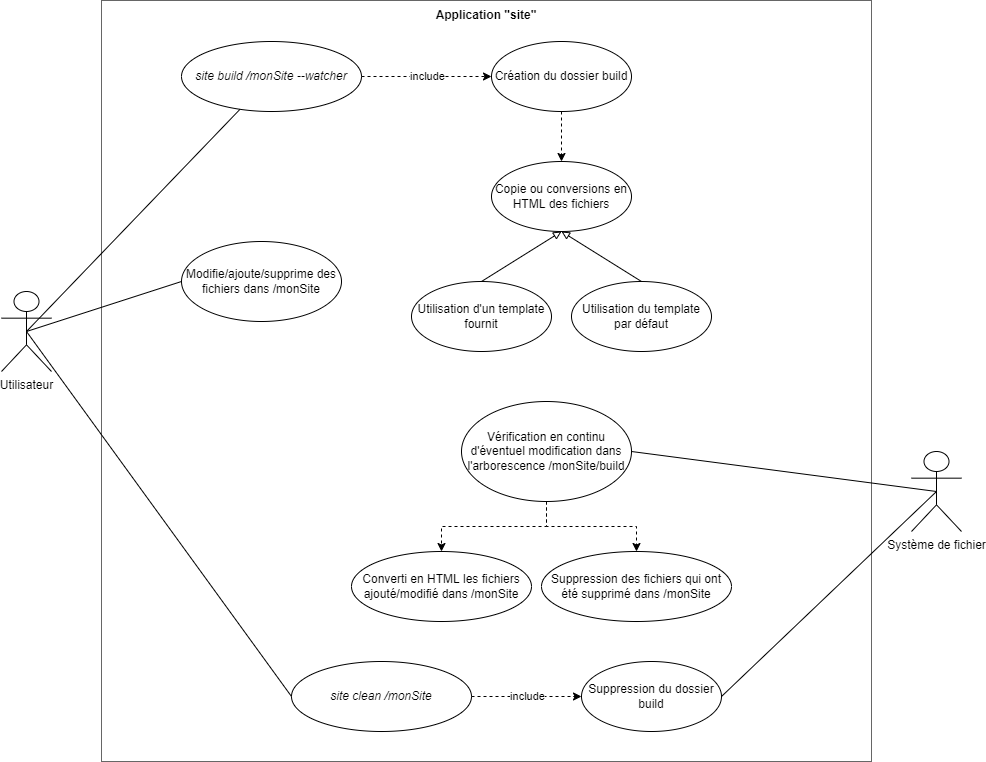

The diagram above was exported from draw.io. Its source (the exported page's mxGraphModel, read from the mxfile embedded in the PNG):
<mxGraphModel dx="1580" dy="961" grid="1" gridSize="10" guides="1" tooltips="1" connect="1" arrows="1" fold="1" page="1" pageScale="1" pageWidth="850" pageHeight="1100" math="0" shadow="0">
  <root>
    <mxCell id="0" />
    <mxCell id="1" parent="0" />
    <mxCell id="TwF3ZN1fezZ2JXTiafl7-1" value="Utilisateur" style="shape=umlActor;verticalLabelPosition=bottom;verticalAlign=top;html=1;" vertex="1" parent="1">
      <mxGeometry x="50" y="440" width="50" height="80" as="geometry" />
    </mxCell>
    <mxCell id="TwF3ZN1fezZ2JXTiafl7-22" value="include" style="edgeStyle=orthogonalEdgeStyle;rounded=0;orthogonalLoop=1;jettySize=auto;html=1;exitX=1;exitY=0.5;exitDx=0;exitDy=0;entryX=0;entryY=0.5;entryDx=0;entryDy=0;dashed=1;" edge="1" parent="1" source="TwF3ZN1fezZ2JXTiafl7-6" target="TwF3ZN1fezZ2JXTiafl7-21">
      <mxGeometry relative="1" as="geometry" />
    </mxCell>
    <mxCell id="TwF3ZN1fezZ2JXTiafl7-6" value="&lt;i&gt;site build /monSite --watcher&lt;/i&gt;" style="ellipse;whiteSpace=wrap;html=1;" vertex="1" parent="1">
      <mxGeometry x="230" y="190" width="180" height="70" as="geometry" />
    </mxCell>
    <mxCell id="TwF3ZN1fezZ2JXTiafl7-13" value="Application &quot;site&quot;" style="text;align=center;fontStyle=1;verticalAlign=middle;spacingLeft=3;spacingRight=3;strokeColor=none;rotatable=0;points=[[0,0.5],[1,0.5]];portConstraint=eastwest;fillColor=none;" vertex="1" parent="1">
      <mxGeometry x="490" y="150" width="90" height="26" as="geometry" />
    </mxCell>
    <mxCell id="TwF3ZN1fezZ2JXTiafl7-10" value="" style="html=1;perimeterSpacing=0;strokeWidth=1;fillColor=none;fontColor=#333333;strokeColor=#666666;" vertex="1" parent="1">
      <mxGeometry x="150" y="149" width="770" height="761" as="geometry" />
    </mxCell>
    <mxCell id="TwF3ZN1fezZ2JXTiafl7-19" value="" style="endArrow=none;html=1;rounded=0;exitX=0.5;exitY=0.5;exitDx=0;exitDy=0;exitPerimeter=0;" edge="1" parent="1" source="TwF3ZN1fezZ2JXTiafl7-1" target="TwF3ZN1fezZ2JXTiafl7-6">
      <mxGeometry width="50" height="50" relative="1" as="geometry">
        <mxPoint x="135" y="325" as="sourcePoint" />
        <mxPoint x="269.9999999999966" y="325" as="targetPoint" />
      </mxGeometry>
    </mxCell>
    <mxCell id="TwF3ZN1fezZ2JXTiafl7-20" value="Système de fichier" style="shape=umlActor;verticalLabelPosition=bottom;verticalAlign=top;html=1;" vertex="1" parent="1">
      <mxGeometry x="960" y="600" width="50" height="80" as="geometry" />
    </mxCell>
    <mxCell id="xJKztY9-hlEZmlGCGxUs-4" style="edgeStyle=orthogonalEdgeStyle;rounded=0;orthogonalLoop=1;jettySize=auto;html=1;exitX=0.5;exitY=1;exitDx=0;exitDy=0;entryX=0.5;entryY=0;entryDx=0;entryDy=0;dashed=1;" edge="1" parent="1" source="TwF3ZN1fezZ2JXTiafl7-21" target="xJKztY9-hlEZmlGCGxUs-1">
      <mxGeometry relative="1" as="geometry" />
    </mxCell>
    <mxCell id="TwF3ZN1fezZ2JXTiafl7-21" value="Création du dossier build" style="ellipse;whiteSpace=wrap;html=1;strokeWidth=1;fillColor=none;" vertex="1" parent="1">
      <mxGeometry x="540" y="190" width="140" height="70" as="geometry" />
    </mxCell>
    <mxCell id="TwF3ZN1fezZ2JXTiafl7-36" style="edgeStyle=orthogonalEdgeStyle;rounded=0;orthogonalLoop=1;jettySize=auto;html=1;exitX=0.5;exitY=1;exitDx=0;exitDy=0;dashed=1;" edge="1" parent="1" source="TwF3ZN1fezZ2JXTiafl7-25" target="TwF3ZN1fezZ2JXTiafl7-35">
      <mxGeometry relative="1" as="geometry" />
    </mxCell>
    <mxCell id="TwF3ZN1fezZ2JXTiafl7-37" style="edgeStyle=orthogonalEdgeStyle;rounded=0;orthogonalLoop=1;jettySize=auto;html=1;exitX=0.5;exitY=1;exitDx=0;exitDy=0;dashed=1;" edge="1" parent="1" source="TwF3ZN1fezZ2JXTiafl7-25" target="TwF3ZN1fezZ2JXTiafl7-34">
      <mxGeometry relative="1" as="geometry" />
    </mxCell>
    <mxCell id="TwF3ZN1fezZ2JXTiafl7-25" value="Vérification en continu d'éventuel modification dans l'arborescence /monSite/build" style="ellipse;whiteSpace=wrap;html=1;strokeWidth=1;fillColor=none;" vertex="1" parent="1">
      <mxGeometry x="510" y="550" width="170" height="100" as="geometry" />
    </mxCell>
    <mxCell id="TwF3ZN1fezZ2JXTiafl7-27" value="" style="endArrow=none;html=1;rounded=0;exitX=1;exitY=0.5;exitDx=0;exitDy=0;entryX=0.5;entryY=0.5;entryDx=0;entryDy=0;entryPerimeter=0;" edge="1" parent="1" source="TwF3ZN1fezZ2JXTiafl7-25" target="TwF3ZN1fezZ2JXTiafl7-20">
      <mxGeometry width="50" height="50" relative="1" as="geometry">
        <mxPoint x="720" y="324.52" as="sourcePoint" />
        <mxPoint x="815.0000000000002" y="324.52" as="targetPoint" />
      </mxGeometry>
    </mxCell>
    <mxCell id="TwF3ZN1fezZ2JXTiafl7-28" value="Modifie/ajoute/supprime des fichiers dans /monSite" style="ellipse;whiteSpace=wrap;html=1;strokeWidth=1;fillColor=none;" vertex="1" parent="1">
      <mxGeometry x="230" y="390" width="160" height="80" as="geometry" />
    </mxCell>
    <mxCell id="TwF3ZN1fezZ2JXTiafl7-29" value="" style="endArrow=none;html=1;rounded=0;entryX=0;entryY=0.5;entryDx=0;entryDy=0;exitX=0.5;exitY=0.5;exitDx=0;exitDy=0;exitPerimeter=0;" edge="1" parent="1" source="TwF3ZN1fezZ2JXTiafl7-1" target="TwF3ZN1fezZ2JXTiafl7-28">
      <mxGeometry width="50" height="50" relative="1" as="geometry">
        <mxPoint x="140" y="330" as="sourcePoint" />
        <mxPoint x="245.00000000000023" y="470" as="targetPoint" />
      </mxGeometry>
    </mxCell>
    <mxCell id="TwF3ZN1fezZ2JXTiafl7-34" value="Suppression des fichiers qui ont été supprimé dans /monSite" style="ellipse;whiteSpace=wrap;html=1;strokeWidth=1;fillColor=none;" vertex="1" parent="1">
      <mxGeometry x="590" y="700" width="190" height="70" as="geometry" />
    </mxCell>
    <mxCell id="TwF3ZN1fezZ2JXTiafl7-35" value="Converti en HTML les fichiers ajouté/modifié dans /monSite" style="ellipse;whiteSpace=wrap;html=1;strokeWidth=1;fillColor=none;" vertex="1" parent="1">
      <mxGeometry x="400" y="700" width="180" height="70" as="geometry" />
    </mxCell>
    <mxCell id="xJKztY9-hlEZmlGCGxUs-1" value="Copie ou conversions en HTML des fichiers" style="ellipse;whiteSpace=wrap;html=1;strokeWidth=1;fillColor=none;" vertex="1" parent="1">
      <mxGeometry x="540" y="310" width="140" height="70" as="geometry" />
    </mxCell>
    <mxCell id="xJKztY9-hlEZmlGCGxUs-2" value="Utilisation d'un template fournit" style="ellipse;whiteSpace=wrap;html=1;strokeWidth=1;fillColor=none;" vertex="1" parent="1">
      <mxGeometry x="460" y="430" width="140" height="70" as="geometry" />
    </mxCell>
    <mxCell id="xJKztY9-hlEZmlGCGxUs-3" value="Utilisation du template par défaut" style="ellipse;whiteSpace=wrap;html=1;strokeWidth=1;fillColor=none;" vertex="1" parent="1">
      <mxGeometry x="620" y="430" width="140" height="70" as="geometry" />
    </mxCell>
    <mxCell id="xJKztY9-hlEZmlGCGxUs-6" value="" style="endArrow=block;html=1;rounded=0;exitX=0.5;exitY=0;exitDx=0;exitDy=0;entryX=0.5;entryY=1;entryDx=0;entryDy=0;endFill=0;" edge="1" parent="1" source="xJKztY9-hlEZmlGCGxUs-2" target="xJKztY9-hlEZmlGCGxUs-1">
      <mxGeometry width="50" height="50" relative="1" as="geometry">
        <mxPoint x="520" y="481.58000000000004" as="sourcePoint" />
        <mxPoint x="652.4839120380709" y="410.0036558556832" as="targetPoint" />
      </mxGeometry>
    </mxCell>
    <mxCell id="xJKztY9-hlEZmlGCGxUs-7" value="" style="endArrow=block;html=1;rounded=0;exitX=0.5;exitY=0;exitDx=0;exitDy=0;entryX=0.5;entryY=1;entryDx=0;entryDy=0;endFill=0;" edge="1" parent="1" source="xJKztY9-hlEZmlGCGxUs-3" target="xJKztY9-hlEZmlGCGxUs-1">
      <mxGeometry width="50" height="50" relative="1" as="geometry">
        <mxPoint x="660" y="505" as="sourcePoint" />
        <mxPoint x="729.9999999999998" y="370" as="targetPoint" />
      </mxGeometry>
    </mxCell>
    <mxCell id="xJKztY9-hlEZmlGCGxUs-8" value="&lt;i&gt;site clean /monSite&lt;/i&gt;" style="ellipse;whiteSpace=wrap;html=1;" vertex="1" parent="1">
      <mxGeometry x="340" y="810" width="180" height="70" as="geometry" />
    </mxCell>
    <mxCell id="xJKztY9-hlEZmlGCGxUs-9" value="" style="endArrow=none;html=1;rounded=0;entryX=0;entryY=0.5;entryDx=0;entryDy=0;exitX=0.5;exitY=0.5;exitDx=0;exitDy=0;exitPerimeter=0;" edge="1" parent="1" source="TwF3ZN1fezZ2JXTiafl7-1" target="xJKztY9-hlEZmlGCGxUs-8">
      <mxGeometry width="50" height="50" relative="1" as="geometry">
        <mxPoint x="140" y="330" as="sourcePoint" />
        <mxPoint x="225" y="655" as="targetPoint" />
      </mxGeometry>
    </mxCell>
    <mxCell id="xJKztY9-hlEZmlGCGxUs-12" value="Suppression du dossier build" style="ellipse;whiteSpace=wrap;html=1;strokeWidth=1;fillColor=none;" vertex="1" parent="1">
      <mxGeometry x="630" y="810" width="140" height="70" as="geometry" />
    </mxCell>
    <mxCell id="xJKztY9-hlEZmlGCGxUs-13" value="" style="endArrow=none;html=1;rounded=0;exitX=1;exitY=0.5;exitDx=0;exitDy=0;entryX=0.5;entryY=0.5;entryDx=0;entryDy=0;entryPerimeter=0;" edge="1" parent="1" source="xJKztY9-hlEZmlGCGxUs-12" target="TwF3ZN1fezZ2JXTiafl7-20">
      <mxGeometry width="50" height="50" relative="1" as="geometry">
        <mxPoint x="730" y="720" as="sourcePoint" />
        <mxPoint x="1035" y="680" as="targetPoint" />
      </mxGeometry>
    </mxCell>
    <mxCell id="xJKztY9-hlEZmlGCGxUs-14" value="include" style="edgeStyle=orthogonalEdgeStyle;rounded=0;orthogonalLoop=1;jettySize=auto;html=1;dashed=1;entryX=0;entryY=0.5;entryDx=0;entryDy=0;exitX=1;exitY=0.5;exitDx=0;exitDy=0;" edge="1" parent="1" source="xJKztY9-hlEZmlGCGxUs-8" target="xJKztY9-hlEZmlGCGxUs-12">
      <mxGeometry relative="1" as="geometry">
        <mxPoint x="540" y="845" as="sourcePoint" />
        <mxPoint x="630" y="844" as="targetPoint" />
      </mxGeometry>
    </mxCell>
  </root>
</mxGraphModel>